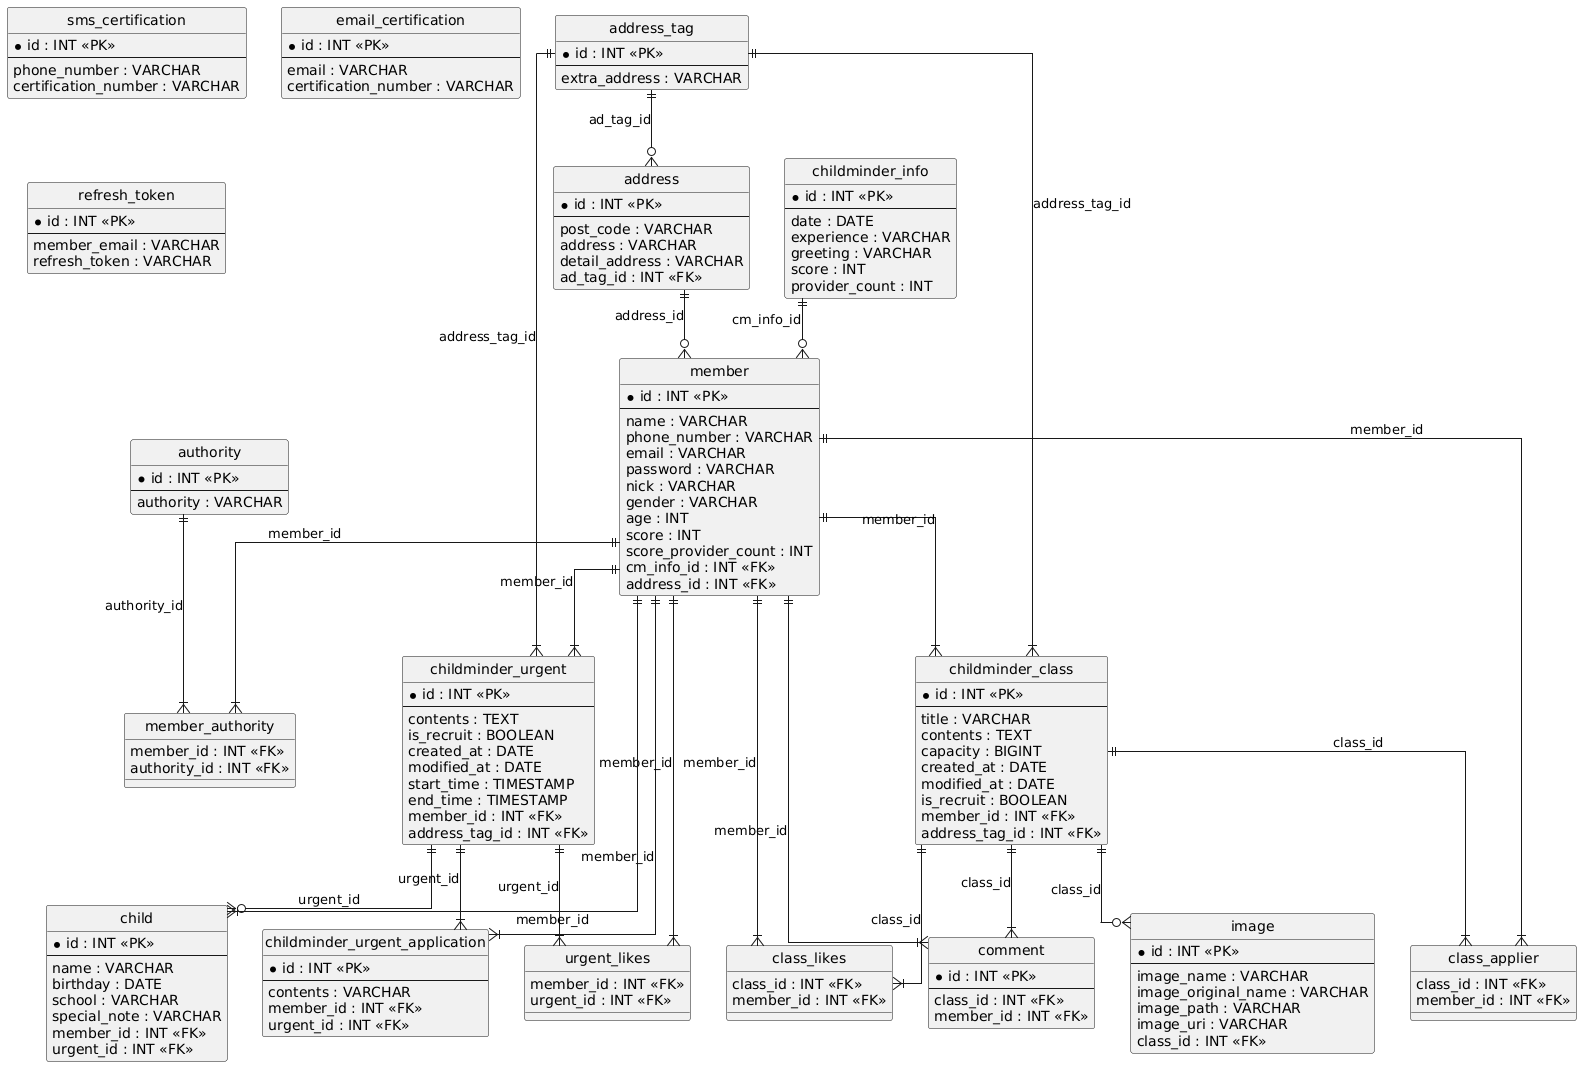

The diagram above was rendered by PlantUML. Its source (embedded in the PNG):
@startuml
hide circle
skinparam linetype ortho

entity "sms_certification" as sms_certification {
  * id : INT <<PK>>
  --
  phone_number : VARCHAR
  certification_number : VARCHAR
}

entity "email_certification" as email_certification {
  * id : INT <<PK>>
  --
  email : VARCHAR
  certification_number : VARCHAR
}

entity "refresh_token" as refresh_token {
  * id : INT <<PK>>
  --
  member_email : VARCHAR
  refresh_token : VARCHAR
}

entity "address_tag" as address_tag {
  * id : INT <<PK>>
  --
  extra_address : VARCHAR
}

entity "address" as address {
  * id : INT <<PK>>
  --
  post_code : VARCHAR
  address : VARCHAR
  detail_address : VARCHAR
  ad_tag_id : INT <<FK>>
}

entity "authority" as authority {
  * id : INT <<PK>>
  --
  authority : VARCHAR
}

entity "childminder_info" as childminder_info {
  * id : INT <<PK>>
  --
  date : DATE
  experience : VARCHAR
  greeting : VARCHAR
  score : INT
  provider_count : INT
}

entity "member" as member {
  * id : INT <<PK>>
  --
  name : VARCHAR
  phone_number : VARCHAR
  email : VARCHAR
  password : VARCHAR
  nick : VARCHAR
  gender : VARCHAR
  age : INT
  score : INT
  score_provider_count : INT
  cm_info_id : INT <<FK>>
  address_id : INT <<FK>>
}

entity "member_authority" as member_authority {
  member_id : INT <<FK>>
  authority_id : INT <<FK>>
}

entity "childminder_class" as childminder_class {
  * id : INT <<PK>>
  --
  title : VARCHAR
  contents : TEXT
  capacity : BIGINT
  created_at : DATE
  modified_at : DATE
  is_recruit : BOOLEAN
  member_id : INT <<FK>>
  address_tag_id : INT <<FK>>
}

entity "class_applier" as class_applier {
  class_id : INT <<FK>>
  member_id : INT <<FK>>
}

entity "class_likes" as class_likes {
  class_id : INT <<FK>>
  member_id : INT <<FK>>
}

entity "comment" as comment {
  * id : INT <<PK>>
  --
  class_id : INT <<FK>>
  member_id : INT <<FK>>
}

entity "image" as image {
  * id : INT <<PK>>
  --
  image_name : VARCHAR
  image_original_name : VARCHAR
  image_path : VARCHAR
  image_uri : VARCHAR
  class_id : INT <<FK>>
}

entity "childminder_urgent" as childminder_urgent {
  * id : INT <<PK>>
  --
  contents : TEXT
  is_recruit : BOOLEAN
  created_at : DATE
  modified_at : DATE
  start_time : TIMESTAMP
  end_time : TIMESTAMP
  member_id : INT <<FK>>
  address_tag_id : INT <<FK>>
}

entity "childminder_urgent_application" as childminder_urgent_application {
  * id : INT <<PK>>
  --
  contents : VARCHAR
  member_id : INT <<FK>>
  urgent_id : INT <<FK>>
}

entity "urgent_likes" as urgent_likes {
  member_id : INT <<FK>>
  urgent_id : INT <<FK>>
}

entity "child" as child {
  * id : INT <<PK>>
  --
  name : VARCHAR
  birthday : DATE
  school : VARCHAR
  special_note : VARCHAR
  member_id : INT <<FK>>
  urgent_id : INT <<FK>>
}

address_tag ||--o{ address : "ad_tag_id"
childminder_info ||--o{ member : "cm_info_id"
address ||--o{ member : "address_id"
member ||--|{ member_authority : "member_id"
authority ||--|{ member_authority : "authority_id"
member ||--|{ childminder_class : "member_id"
address_tag ||--|{ childminder_class : "address_tag_id"
childminder_class ||--|{ class_applier : "class_id"
member ||--|{ class_applier : "member_id"
childminder_class ||--|{ class_likes : "class_id"
member ||--|{ class_likes : "member_id"
childminder_class ||--|{ comment : "class_id"
member ||--|{ comment : "member_id"
childminder_class ||--o{ image : "class_id"
member ||--|{ childminder_urgent : "member_id"
address_tag ||--|{ childminder_urgent : "address_tag_id"
member ||--|{ childminder_urgent_application : "member_id"
childminder_urgent ||--|{ childminder_urgent_application : "urgent_id"
member ||--|{ urgent_likes : "member_id"
childminder_urgent ||--|{ urgent_likes : "urgent_id"
member ||--|{ child : "member_id"
childminder_urgent ||--o{ child : "urgent_id"
@enduml